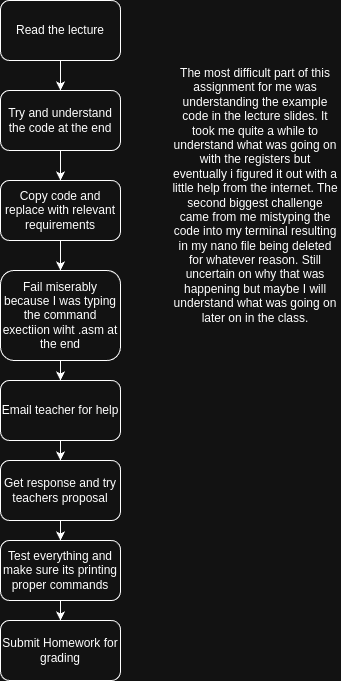

The diagram above was exported from draw.io. Its source (the exported page's mxGraphModel, read from the mxfile embedded in the PNG):
<mxGraphModel dx="1426" dy="800" grid="1" gridSize="10" guides="1" tooltips="1" connect="1" arrows="1" fold="1" page="1" pageScale="1" pageWidth="850" pageHeight="1100" math="0" shadow="0">
  <root>
    <mxCell id="0" />
    <mxCell id="1" parent="0" />
    <mxCell id="_3C2wP1gHR6TQNZjvRJ9-10" style="edgeStyle=orthogonalEdgeStyle;rounded=0;orthogonalLoop=1;jettySize=auto;html=1;exitX=0.5;exitY=1;exitDx=0;exitDy=0;entryX=0.5;entryY=0;entryDx=0;entryDy=0;" parent="1" source="_3C2wP1gHR6TQNZjvRJ9-1" target="_3C2wP1gHR6TQNZjvRJ9-2" edge="1">
      <mxGeometry relative="1" as="geometry" />
    </mxCell>
    <mxCell id="_3C2wP1gHR6TQNZjvRJ9-1" value="Read the lecture" style="rounded=1;whiteSpace=wrap;html=1;" parent="1" vertex="1">
      <mxGeometry x="370" y="380" width="120" height="60" as="geometry" />
    </mxCell>
    <mxCell id="_3C2wP1gHR6TQNZjvRJ9-12" style="edgeStyle=orthogonalEdgeStyle;rounded=0;orthogonalLoop=1;jettySize=auto;html=1;exitX=0.5;exitY=1;exitDx=0;exitDy=0;entryX=0.5;entryY=0;entryDx=0;entryDy=0;" parent="1" source="_3C2wP1gHR6TQNZjvRJ9-2" target="_3C2wP1gHR6TQNZjvRJ9-3" edge="1">
      <mxGeometry relative="1" as="geometry" />
    </mxCell>
    <mxCell id="_3C2wP1gHR6TQNZjvRJ9-2" value="Try and understand the code at the end" style="rounded=1;whiteSpace=wrap;html=1;" parent="1" vertex="1">
      <mxGeometry x="370" y="470" width="120" height="60" as="geometry" />
    </mxCell>
    <mxCell id="_3C2wP1gHR6TQNZjvRJ9-13" style="edgeStyle=orthogonalEdgeStyle;rounded=0;orthogonalLoop=1;jettySize=auto;html=1;exitX=0.5;exitY=1;exitDx=0;exitDy=0;entryX=0.5;entryY=0;entryDx=0;entryDy=0;" parent="1" source="_3C2wP1gHR6TQNZjvRJ9-3" target="_3C2wP1gHR6TQNZjvRJ9-4" edge="1">
      <mxGeometry relative="1" as="geometry" />
    </mxCell>
    <mxCell id="_3C2wP1gHR6TQNZjvRJ9-3" value="Copy code and replace with relevant requirements" style="rounded=1;whiteSpace=wrap;html=1;" parent="1" vertex="1">
      <mxGeometry x="370" y="560" width="120" height="60" as="geometry" />
    </mxCell>
    <mxCell id="_3C2wP1gHR6TQNZjvRJ9-14" style="edgeStyle=orthogonalEdgeStyle;rounded=0;orthogonalLoop=1;jettySize=auto;html=1;exitX=0.5;exitY=1;exitDx=0;exitDy=0;entryX=0.5;entryY=0;entryDx=0;entryDy=0;" parent="1" source="_3C2wP1gHR6TQNZjvRJ9-4" target="_3C2wP1gHR6TQNZjvRJ9-5" edge="1">
      <mxGeometry relative="1" as="geometry" />
    </mxCell>
    <mxCell id="_3C2wP1gHR6TQNZjvRJ9-4" value="Fail miserably because I was typing the command exectiion wiht .asm at the end" style="rounded=1;whiteSpace=wrap;html=1;" parent="1" vertex="1">
      <mxGeometry x="370" y="650" width="120" height="90" as="geometry" />
    </mxCell>
    <mxCell id="_3C2wP1gHR6TQNZjvRJ9-15" style="edgeStyle=orthogonalEdgeStyle;rounded=0;orthogonalLoop=1;jettySize=auto;html=1;exitX=0.5;exitY=1;exitDx=0;exitDy=0;entryX=0.5;entryY=0;entryDx=0;entryDy=0;" parent="1" source="_3C2wP1gHR6TQNZjvRJ9-5" target="_3C2wP1gHR6TQNZjvRJ9-7" edge="1">
      <mxGeometry relative="1" as="geometry" />
    </mxCell>
    <mxCell id="_3C2wP1gHR6TQNZjvRJ9-5" value="Email teacher for help" style="rounded=1;whiteSpace=wrap;html=1;" parent="1" vertex="1">
      <mxGeometry x="370" y="760" width="120" height="60" as="geometry" />
    </mxCell>
    <mxCell id="_3C2wP1gHR6TQNZjvRJ9-16" style="edgeStyle=orthogonalEdgeStyle;rounded=0;orthogonalLoop=1;jettySize=auto;html=1;exitX=0.5;exitY=1;exitDx=0;exitDy=0;" parent="1" source="_3C2wP1gHR6TQNZjvRJ9-7" target="_3C2wP1gHR6TQNZjvRJ9-8" edge="1">
      <mxGeometry relative="1" as="geometry" />
    </mxCell>
    <mxCell id="_3C2wP1gHR6TQNZjvRJ9-7" value="Get response and try teachers proposal" style="rounded=1;whiteSpace=wrap;html=1;" parent="1" vertex="1">
      <mxGeometry x="370" y="840" width="120" height="60" as="geometry" />
    </mxCell>
    <mxCell id="_3C2wP1gHR6TQNZjvRJ9-17" style="edgeStyle=orthogonalEdgeStyle;rounded=0;orthogonalLoop=1;jettySize=auto;html=1;exitX=0.5;exitY=1;exitDx=0;exitDy=0;entryX=0.5;entryY=0;entryDx=0;entryDy=0;" parent="1" source="_3C2wP1gHR6TQNZjvRJ9-8" target="_3C2wP1gHR6TQNZjvRJ9-9" edge="1">
      <mxGeometry relative="1" as="geometry" />
    </mxCell>
    <mxCell id="_3C2wP1gHR6TQNZjvRJ9-8" value="Test everything and make sure its printing proper commands" style="rounded=1;whiteSpace=wrap;html=1;" parent="1" vertex="1">
      <mxGeometry x="370" y="920" width="120" height="60" as="geometry" />
    </mxCell>
    <mxCell id="_3C2wP1gHR6TQNZjvRJ9-9" value="Submit Homework for grading" style="rounded=1;whiteSpace=wrap;html=1;" parent="1" vertex="1">
      <mxGeometry x="370" y="1000" width="120" height="60" as="geometry" />
    </mxCell>
    <mxCell id="_3C2wP1gHR6TQNZjvRJ9-19" value="The most difficult part of this assignment for me was understanding the example code in the lecture slides. It took me quite a while to understand what was going on with the registers but eventually i figured it out with a little help from the internet. The second biggest challenge came from me mistyping the code into my terminal resulting in my nano file being deleted for whatever reason. Still uncertain on why that was happening but maybe I will understand what was going on later on in the class." style="text;html=1;align=center;verticalAlign=middle;whiteSpace=wrap;rounded=0;" parent="1" vertex="1">
      <mxGeometry x="540" y="390" width="170" height="370" as="geometry" />
    </mxCell>
  </root>
</mxGraphModel>